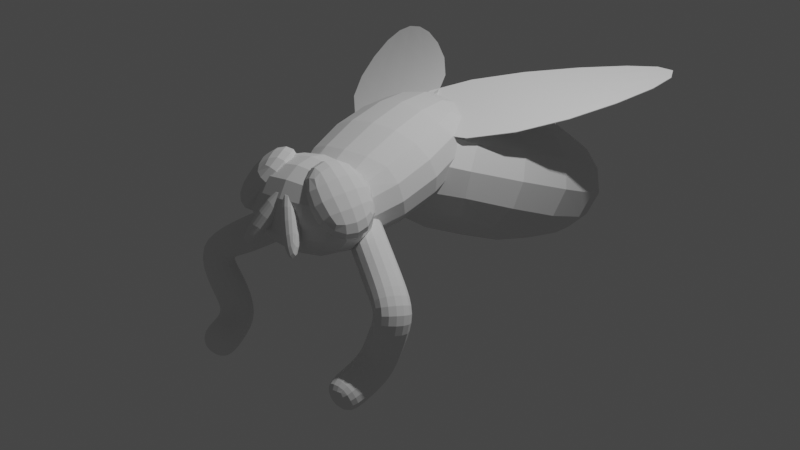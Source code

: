 # Source: common_house_fly.blend  (saved by Blender 4.4.32; exported with 4.5.12 LTS)
import bpy
from mathutils import Matrix  # noqa: F401  (used for matrix-valued properties, if any)

bpy.ops.wm.read_factory_settings(use_empty=True)
scene = bpy.context.scene
scene.name = 'Scene'

# ---- collections
col_collection = bpy.data.collections.new('Collection'); scene.collection.children.link(col_collection)

# ---- world
world_world = bpy.data.worlds.new('World'); scene.world = world_world
world_world.use_nodes = True; world_world.node_tree.nodes.clear()
_N = world_world.node_tree.nodes; _L = world_world.node_tree.links
n0 = _N.new('ShaderNodeOutputWorld'); n0.name = 'World Output'; n0.location = (300, 300)
n1 = _N.new('ShaderNodeBackground'); n1.name = 'Background'; n1.location = (10, 300)
n1.inputs[0].default_value = (0.05088, 0.05088, 0.05088, 1.0)
_L.new(n1.outputs[0], n0.inputs[0])
n0.is_active_output = True
world_world.color = (0.05088, 0.05088, 0.05088)
world_world.use_sun_shadow = False
world_world.sun_shadow_jitter_overblur = 0.0

# ---- cameras
cam_camera = bpy.data.cameras.new('Camera')
cam_camera.clip_end = 100.0
cam_camera.ortho_scale = 7.314

# ---- lights
light_light = bpy.data.lights.new('Light', 'POINT')
light_light.transmission_factor = 0.0
light_light.use_soft_falloff = False
light_light.energy = 1000.0
light_light.shadow_soft_size = 0.1
light_light.shadow_maximum_resolution = 0.006
light_light.use_absolute_resolution = True

# ---- meshes
me_cube = bpy.data.meshes.new('Cube')
me_cube.from_pydata([(-1.0, -0.7233, -0.7233), (-1.0, -0.7233, 0.7233), (-1.0, 0.7233, -0.7233), (-1.0, 0.7233, 0.7233), (1.0, -0.7233, -0.7233), (1.0, -0.7233, 0.7233), (1.0, 0.7233, -0.7233), (1.0, 0.7233, 0.7233)], [], [(0, 1, 3, 2), (2, 3, 7, 6), (6, 7, 5, 4), (4, 5, 1, 0), (2, 6, 4, 0), (7, 3, 1, 5)])
_uv = me_cube.uv_layers.new(name='UVMap')
_uv.uv.foreach_set('vector', [0.375, 0.0, 0.625, 0.0, 0.625, 0.25, 0.375, 0.25, 0.375, 0.25, 0.625, 0.25, 0.625, 0.5, 0.375, 0.5, 0.375, 0.5, 0.625, 0.5, 0.625, 0.75, 0.375, 0.75, 0.375, 0.75, 0.625, 0.75, 0.625, 1.0, 0.375, 1.0, 0.125, 0.5, 0.375, 0.5, 0.375, 0.75, 0.125, 0.75, 0.625, 0.5, 0.875, 0.5, 0.875, 0.75, 0.625, 0.75])
me_cube.update()
me_cube_002 = bpy.data.meshes.new('Cube.002')
me_cube_002.from_pydata([(-0.5952, 0.4467, -0.4618), (-0.9826, 0.2414, -0.1042), (-0.9155, 1.292, -0.3236), (-1.303, 1.086, 0.03402), (0.1686, 0.5877, 0.4466), (-0.2188, 0.3823, 0.8042), (-0.1517, 1.433, 0.5848), (-0.5391, 1.227, 0.9424)], [], [(0, 1, 3, 2), (2, 3, 7, 6), (6, 7, 5, 4), (4, 5, 1, 0), (2, 6, 4, 0), (7, 3, 1, 5)])
_uv = me_cube_002.uv_layers.new(name='UVMap')
_uv.uv.foreach_set('vector', [0.375, 0.0, 0.625, 0.0, 0.625, 0.25, 0.375, 0.25, 0.375, 0.25, 0.625, 0.25, 0.625, 0.5, 0.375, 0.5, 0.375, 0.5, 0.625, 0.5, 0.625, 0.75, 0.375, 0.75, 0.375, 0.75, 0.625, 0.75, 0.625, 1.0, 0.375, 1.0, 0.125, 0.5, 0.375, 0.5, 0.375, 0.75, 0.125, 0.75, 0.625, 0.5, 0.875, 0.5, 0.875, 0.75, 0.625, 0.75])
me_cube_002.update()
me_cube_003 = bpy.data.meshes.new('Cube.003')
me_cube_003.from_pydata([(-0.5291, -0.06515, -0.4293), (-0.5379, -0.2878, -0.3058), (-0.07554, 0.3763, 0.3989), (-0.0843, 0.1537, 0.5224), (-0.2999, -0.1258, -0.5224), (-0.3087, -0.3484, -0.3989), (0.1536, 0.3157, 0.3058), (0.1449, 0.09306, 0.4293)], [], [(0, 1, 3, 2), (2, 3, 7, 6), (6, 7, 5, 4), (4, 5, 1, 0), (2, 6, 4, 0), (7, 3, 1, 5)])
_uv = me_cube_003.uv_layers.new(name='UVMap')
_uv.uv.foreach_set('vector', [0.375, 0.0, 0.625, 0.0, 0.625, 0.25, 0.375, 0.25, 0.375, 0.25, 0.625, 0.25, 0.625, 0.5, 0.375, 0.5, 0.375, 0.5, 0.625, 0.5, 0.625, 0.75, 0.375, 0.75, 0.375, 0.75, 0.625, 0.75, 0.625, 1.0, 0.375, 1.0, 0.125, 0.5, 0.375, 0.5, 0.375, 0.75, 0.125, 0.75, 0.625, 0.5, 0.875, 0.5, 0.875, 0.75, 0.625, 0.75])
me_cube_003.update()
me_cube_004 = bpy.data.meshes.new('Cube.004')
me_cube_004.from_pydata([(1.229, 1.232, 1.478), (1.229, 1.675, -0.03105), (1.055, -2.542, 0.37), (1.055, -2.099, -1.139), (-1.229, 1.232, 1.478), (-1.229, 1.675, -0.03105), (-1.055, -2.542, 0.37), (-1.055, -2.099, -1.139)], [], [(5, 1, 3, 7), (5, 4, 0, 1), (7, 6, 4, 5), (3, 2, 6, 7), (0, 4, 6, 2), (1, 0, 2, 3)])
_uv = me_cube_004.uv_layers.new(name='UVMap')
_uv.uv.foreach_set('vector', [0.375, 0.0, 0.625, 0.0, 0.625, 0.25, 0.375, 0.25, 0.375, 0.25, 0.625, 0.25, 0.625, 0.5, 0.375, 0.5, 0.375, 0.5, 0.625, 0.5, 0.625, 0.75, 0.375, 0.75, 0.375, 0.75, 0.625, 0.75, 0.625, 1.0, 0.375, 1.0, 0.125, 0.5, 0.375, 0.5, 0.375, 0.75, 0.125, 0.75, 0.625, 0.5, 0.875, 0.5, 0.875, 0.75, 0.625, 0.75])
me_cube_004.update()
me_cube_005 = bpy.data.meshes.new('Cube.005')
me_cube_005.from_pydata([(1.229, 1.232, 1.478), (1.229, 1.675, -0.03105), (1.055, -2.542, 0.37), (1.055, -2.099, -1.139), (-1.229, 1.232, 1.478), (-1.229, 1.675, -0.03105), (-1.055, -2.542, 0.37), (-1.055, -2.099, -1.139)], [], [(5, 1, 3, 7), (5, 4, 0, 1), (7, 6, 4, 5), (3, 2, 6, 7), (0, 4, 6, 2), (1, 0, 2, 3)])
_uv = me_cube_005.uv_layers.new(name='UVMap')
_uv.uv.foreach_set('vector', [0.375, 0.0, 0.625, 0.0, 0.625, 0.25, 0.375, 0.25, 0.375, 0.25, 0.625, 0.25, 0.625, 0.5, 0.375, 0.5, 0.375, 0.5, 0.625, 0.5, 0.625, 0.75, 0.375, 0.75, 0.375, 0.75, 0.625, 0.75, 0.625, 1.0, 0.375, 1.0, 0.125, 0.5, 0.375, 0.5, 0.375, 0.75, 0.125, 0.75, 0.625, 0.5, 0.875, 0.5, 0.875, 0.75, 0.625, 0.75])
me_cube_005.update()
me_plane = bpy.data.meshes.new('Plane')
me_plane.from_pydata([(-0.8404, 1.38, 0.9297), (0.9299, 0.3887, 0.3161), (2.112, 4.526, 1.06), (2.666, 4.213, 0.9554)], [], [(0, 1, 3, 2)])
_uv = me_plane.uv_layers.new(name='UVMap')
_uv.uv.foreach_set('vector', [0.0, 0.0, 1.0, 0.0, 1.0, 1.0, 0.0, 1.0])
me_plane.update()
me_plane_001 = bpy.data.meshes.new('Plane.001')
me_plane_001.from_pydata([(0.2669, -0.2224, -0.2076), (1.517, -1.045, -0.9098), (1.135, -0.945, -1.757), (1.027, -1.605, -2.004), (0.2669, 0.1101, -0.2076), (1.891, 0.3947, -0.7301), (2.226, 0.2068, -1.652), (2.835, -0.8161, -1.864), (0.2669, 0.5488, -0.2076), (2.08, 1.512, 0.2705), (1.654, 2.079, -1.366), (2.28, 3.617, -1.973)], [(0, 1), (1, 2), (2, 3), (4, 5), (5, 6), (6, 7), (8, 9), (9, 10), (10, 11)], [])
_uv = me_plane_001.uv_layers.new(name='UVMap')
_uv.uv.foreach_set('vector', [])
me_plane_001.update()

# ---- objects
ob_light = bpy.data.objects.new('Light', light_light)
ob_camera = bpy.data.objects.new('Camera', cam_camera)
ob_cube = bpy.data.objects.new('Cube', me_cube)
ob_cube_001 = bpy.data.objects.new('Cube.001', me_cube_002)
ob_cube_002 = bpy.data.objects.new('Cube.002', me_cube_003)
ob_cube_003 = bpy.data.objects.new('Cube.003', me_cube_004)
ob_cube_004 = bpy.data.objects.new('Cube.004', me_cube_005)
ob_plane = bpy.data.objects.new('Plane', me_plane)
ob_plane_001 = bpy.data.objects.new('Plane.001', me_plane_001)

# ---- transforms, parenting, visibility, modifiers, constraints
ob_light.location = (4.076, 1.005, 5.904)
ob_light.rotation_euler = (0.6503, 0.05522, 1.866)
ob_light.lock_rotations_4d = False
ob_light.empty_display_type = 'ARROWS'
ob_light.color = (0.0, 0.0, 0.0, 0.0)
ob_light.lineart.crease_threshold = 0.0
ob_camera.location = (8.515, -10.01, 4.96)
ob_camera.rotation_euler = (1.175, -3.277e-06, 0.6587)
ob_camera.lock_rotations_4d = False
ob_camera.empty_display_type = 'ARROWS'
ob_camera.color = (0.0, 0.0, 0.0, 0.0)
ob_camera.display_type = 'WIRE'
ob_camera.lineart.crease_threshold = 0.0
ob_cube.location = (0.0, -0.7443, 0.0)
_m = ob_cube.modifiers.new('Subdivision', 'SUBSURF')
ob_cube_001.location = (0.0, -1.732, 0.0)
_m = ob_cube_001.modifiers.new('Subdivision', 'SUBSURF')
_m = ob_cube_001.modifiers.new('Mirror', 'MIRROR')
ob_cube_002.location = (0.0, -1.355, 0.0)
_m = ob_cube_002.modifiers.new('Subdivision', 'SUBSURF')
_m = ob_cube_002.modifiers.new('Mirror', 'MIRROR')
ob_cube_003.location = (0.0, 1.0, 0.0)
ob_cube_003.scale = (0.921, 0.921, 0.921)
_m = ob_cube_003.modifiers.new('Subdivision', 'SUBSURF')
ob_cube_004.location = (0.0, 3.237, -1.168)
ob_cube_004.rotation_euler = (-0.65, -1.344e-16, 4.527e-17)
ob_cube_004.scale = (1.546, 1.546, 1.546)
_m = ob_cube_004.modifiers.new('Subdivision', 'SUBSURF')
ob_plane.location = (0.0, 0.0, 0.0)
_m = ob_plane.modifiers.new('Subdivision', 'SUBSURF')
_m = ob_plane.modifiers.new('Solidify', 'SOLIDIFY')
_m = ob_plane.modifiers.new('Mirror', 'MIRROR')
ob_plane_001.location = (0.0, 0.0, 0.0)
_m = ob_plane_001.modifiers.new('Mirror', 'MIRROR')
_m = ob_plane_001.modifiers.new('Skin', 'SKIN')
_m = ob_plane_001.modifiers.new('Subdivision', 'SUBSURF')

# ---- collection membership
col_collection.objects.link(ob_light)
col_collection.objects.link(ob_camera)
col_collection.objects.link(ob_cube)
col_collection.objects.link(ob_cube_001)
col_collection.objects.link(ob_cube_002)
col_collection.objects.link(ob_cube_003)
col_collection.objects.link(ob_cube_004)
col_collection.objects.link(ob_plane)
col_collection.objects.link(ob_plane_001)

# ---- scene / render settings (as saved in the file)
scene.camera = ob_camera
scene.frame_start = 1; scene.frame_end = 250; scene.frame_set(1)
scene.render.engine = 'CYCLES'
scene.view_settings.view_transform = 'Filmic'
bpy.context.view_layer.update()
